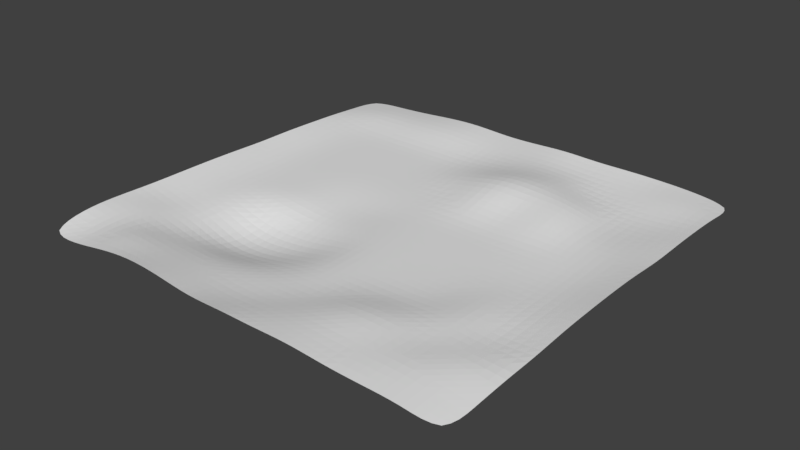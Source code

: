 # Source: Ground.blend  (saved by Blender 2.78.0; exported with 4.5.12 LTS)
import bpy
from mathutils import Matrix  # noqa: F401  (used for matrix-valued properties, if any)

bpy.ops.wm.read_factory_settings(use_empty=True)
scene = bpy.context.scene
scene.name = 'Scene'

# ---- collections
col_collection_1 = bpy.data.collections.new('Collection 1'); scene.collection.children.link(col_collection_1)

# ---- world
world_world = bpy.data.worlds.new('World'); scene.world = world_world
world_world.color = (0.05088, 0.05088, 0.05088)
world_world.use_sun_shadow = False
world_world.sun_shadow_jitter_overblur = 0.0
world_world.cycles.sampling_method = 'MANUAL'

# ---- meshes
me_plane = bpy.data.meshes.new('Plane')
me_plane.from_pydata([(-19.97, -19.98, 0.4659), (19.98, -19.98, 0.02888), (-19.98, 19.98, 0.000157), (19.98, 19.98, 0.007002), (-19.96, 10.01, 0.6523), (-19.98, -0.004497, 0.9406), (-19.94, -9.987, 1.107), (20.01, -9.979, 0.5039), (19.96, -0.0371, 0.842), (19.96, 9.952, 0.601), (-10.07, -19.97, 1.622), (0.04997, -19.99, 1.03), (10.0, -20.0, 0.7982), (9.964, 19.96, 0.6752), (0.002325, 19.99, 0.5542), (-10.01, 19.96, 0.6165), (9.994, -9.986, 0.2416), (0.0, -9.988, 0.0), (-10.13, -10.11, -1.659), (9.988, 0.0, 0.0), (0.0002344, -5.71e-05, -0.01049), (-9.99, -0.005333, -0.05229), (10.03, 9.989, 1.226), (-0.03364, 9.972, 0.7072), (-9.988, 9.988, 0.0), (-13.32, 19.98, 0.2891), (-16.65, 19.97, 0.1183), (-13.32, -9.988, -0.001227), (-16.64, -9.979, 0.2611), (-13.32, 0.0, 0.0), (-16.65, -0.001696, 0.1044), (-13.32, 9.988, 0.0), (-16.64, 9.994, 0.05709), (-16.66, -19.97, 0.5484), (-13.33, -20.01, 1.246), (13.29, -19.99, 0.7138), (16.65, -19.97, 0.6755), (16.65, 19.95, 0.474), (13.36, 20.02, 0.5988), (16.65, -9.99, 0.02678), (13.33, -9.975, 0.7327), (16.64, 0.009988, 0.1881), (13.32, 2.269e-05, 0.0003102), (16.64, 9.987, 0.121), (13.32, 9.988, 0.02793), (19.99, 13.34, 0.6032), (19.97, 16.63, 0.4837), (-19.97, 16.65, 0.2298), (-19.96, 13.32, 0.512), (-9.988, 13.32, 0.0), (-9.98, 16.63, 0.6733), (-0.02018, 13.31, 0.3663), (-0.008334, 16.66, 0.2925), (9.99, 13.32, 0.05238), (9.98, 16.64, 0.1425), (-16.66, 13.32, 0.1119), (-16.62, 16.62, 0.5213), (-13.32, 13.32, 0.0), (-13.3, 16.66, 0.5028), (13.32, 13.32, 0.0), (13.31, 16.67, 0.3548), (16.64, 13.32, 0.08981), (16.64, 16.61, 0.7095), (-19.98, -13.3, 1.223), (-19.96, -16.66, 1.242), (19.97, -16.66, 0.2353), (19.97, -13.31, 0.4565), (-9.985, -16.65, 0.8659), (-9.988, -13.32, -0.05408), (-0.006176, -16.65, 0.1008), (0.0, -13.32, 0.0), (10.01, -16.68, 0.6849), (9.994, -13.31, 1.151), (-16.7, -16.66, 0.7374), (-16.63, -13.25, 1.087), (-13.39, -16.72, 1.545), (-13.32, -13.32, 0.01064), (13.34, -16.69, 1.069), (13.32, -13.32, 0.3021), (16.68, -16.64, 0.6836), (16.64, -13.37, 0.9007), (3.357, -20.02, 0.9997), (6.683, -19.98, 1.086), (6.638, 19.96, 0.6015), (3.299, 19.99, 0.7639), (6.658, -9.988, 0.0), (3.329, -9.988, 0.0), (6.658, 0.0, 0.0), (3.329, 0.0, 0.0), (6.713, 9.946, 1.561), (3.29, 10.04, 1.64), (6.633, 13.35, 0.9445), (3.369, 13.3, 0.8403), (6.65, 16.64, 0.16), (3.325, 16.63, 0.4117), (6.651, -16.67, 0.8731), (3.331, -16.59, 0.735), (6.676, -13.31, 0.937), (3.33, -13.32, 0.02103), (-6.62, -19.98, 1.412), (-3.263, -19.95, 0.8448), (-3.333, 19.98, 0.4826), (-6.678, 19.96, 0.7539), (-3.388, -9.925, -0.7725), (-6.61, -10.02, -1.673), (-3.322, -0.02149, -0.3288), (-6.622, -0.004778, -0.3316), (-3.329, 9.989, 0.006142), (-6.658, 9.988, 0.0), (-3.329, 13.32, 0.0), (-6.658, 13.32, 0.0), (-3.346, 16.65, 0.3722), (-6.68, 16.64, 0.6795), (-3.335, -16.64, 0.207), (-6.643, -16.64, 0.5479), (-3.329, -13.32, 0.0), (-6.662, -13.32, -0.1136), (-19.98, -3.333, 1.029), (-19.97, -6.626, 1.066), (19.93, -6.677, 0.6811), (20.03, -3.356, 0.8938), (-9.885, -6.65, -1.622), (-9.986, -3.334, -0.04489), (7.826e-07, -6.659, -3.686e-05), (-0.0001715, -3.33, -0.004567), (9.988, -6.659, 0.0), (9.988, -3.329, 0.0), (-16.67, -6.665, 0.3323), (-16.65, -3.333, 0.2134), (-13.32, -6.659, -0.0007595), (-13.32, -3.329, 0.0), (13.35, -6.68, 0.3816), (13.32, -3.329, 0.001144), (16.66, -6.643, 0.1799), (16.65, -3.319, 0.1428), (3.329, -6.659, 0.0), (3.329, -3.329, 0.0), (6.658, -6.659, 0.0), (6.658, -3.329, 0.0), (-6.659, -6.594, -1.508), (-6.644, -3.34, -0.674), (-3.326, -6.668, -1.107), (-3.342, -3.352, -0.3484), (-20.0, 6.686, 0.7684), (-19.99, 3.368, 0.7675), (19.94, 3.312, 0.7788), (19.99, 6.631, 0.5568), (-9.988, 3.33, -0.0003875), (-9.988, 6.659, 0.0), (0.0, 3.329, 0.0), (0.005974, 6.657, 0.08975), (9.984, 3.34, 0.09389), (10.0, 6.659, 1.131), (-16.65, 3.331, 0.07667), (-16.65, 6.664, 0.05239), (-13.32, 3.329, 0.0), (-13.32, 6.659, 0.0), (13.33, 3.321, 0.2895), (13.32, 6.651, 0.4025), (16.67, 3.34, 0.3158), (16.65, 6.656, 0.3448), (3.329, 3.329, 0.0), (3.343, 6.608, 0.892), (6.658, 3.329, 0.0), (6.665, 6.648, 0.4249), (-6.656, 3.328, -0.05098), (-6.658, 6.659, 0.0), (-3.328, 3.332, -0.03061), (-3.329, 6.659, 0.0)], [], [(62, 46, 3, 37), (80, 66, 7, 39), (134, 120, 8, 41), (160, 146, 9, 43), (156, 148, 24, 31), (168, 150, 23, 107), (164, 152, 22, 89), (130, 122, 21, 29), (142, 124, 20, 105), (138, 126, 19, 87), (76, 68, 18, 27), (115, 70, 17, 103), (97, 72, 16, 85), (58, 50, 15, 25), (111, 52, 14, 101), (93, 54, 13, 83), (47, 56, 26, 2), (56, 58, 25, 26), (63, 74, 28, 6), (74, 76, 27, 28), (117, 128, 30, 5), (128, 130, 29, 30), (143, 154, 32, 4), (154, 156, 31, 32), (152, 158, 44, 22), (158, 160, 43, 44), (126, 132, 42, 19), (132, 134, 41, 42), (72, 78, 40, 16), (78, 80, 39, 40), (54, 60, 38, 13), (60, 62, 37, 38), (44, 43, 61, 59), (59, 61, 62, 60), (22, 44, 59, 53), (53, 59, 60, 54), (32, 31, 57, 55), (55, 57, 58, 56), (4, 32, 55, 48), (48, 55, 56, 47), (89, 22, 53, 91), (91, 53, 54, 93), (107, 23, 51, 109), (109, 51, 52, 111), (31, 24, 49, 57), (57, 49, 50, 58), (43, 9, 45, 61), (61, 45, 46, 62), (35, 36, 79, 77), (77, 79, 80, 78), (12, 35, 77, 71), (71, 77, 78, 72), (33, 34, 75, 73), (73, 75, 76, 74), (0, 33, 73, 64), (64, 73, 74, 63), (82, 12, 71, 95), (95, 71, 72, 97), (100, 11, 69, 113), (113, 69, 70, 115), (34, 10, 67, 75), (75, 67, 68, 76), (36, 1, 65, 79), (79, 65, 66, 80), (69, 96, 98, 70), (96, 95, 97, 98), (11, 81, 96, 69), (81, 82, 95, 96), (51, 92, 94, 52), (92, 91, 93, 94), (23, 90, 92, 51), (90, 89, 91, 92), (52, 94, 84, 14), (94, 93, 83, 84), (70, 98, 86, 17), (98, 97, 85, 86), (124, 136, 88, 20), (136, 138, 87, 88), (150, 162, 90, 23), (162, 164, 89, 90), (67, 114, 116, 68), (114, 113, 115, 116), (10, 99, 114, 67), (99, 100, 113, 114), (49, 110, 112, 50), (110, 109, 111, 112), (24, 108, 110, 49), (108, 107, 109, 110), (50, 112, 102, 15), (112, 111, 101, 102), (68, 116, 104, 18), (116, 115, 103, 104), (122, 140, 106, 21), (140, 142, 105, 106), (148, 166, 108, 24), (166, 168, 107, 108), (104, 103, 141, 139), (139, 141, 142, 140), (18, 104, 139, 121), (121, 139, 140, 122), (86, 85, 137, 135), (135, 137, 138, 136), (17, 86, 135, 123), (123, 135, 136, 124), (40, 39, 133, 131), (131, 133, 134, 132), (16, 40, 131, 125), (125, 131, 132, 126), (28, 27, 129, 127), (127, 129, 130, 128), (6, 28, 127, 118), (118, 127, 128, 117), (85, 16, 125, 137), (137, 125, 126, 138), (103, 17, 123, 141), (141, 123, 124, 142), (27, 18, 121, 129), (129, 121, 122, 130), (39, 7, 119, 133), (133, 119, 120, 134), (106, 105, 167, 165), (165, 167, 168, 166), (21, 106, 165, 147), (147, 165, 166, 148), (88, 87, 163, 161), (161, 163, 164, 162), (20, 88, 161, 149), (149, 161, 162, 150), (42, 41, 159, 157), (157, 159, 160, 158), (19, 42, 157, 151), (151, 157, 158, 152), (30, 29, 155, 153), (153, 155, 156, 154), (5, 30, 153, 144), (144, 153, 154, 143), (87, 19, 151, 163), (163, 151, 152, 164), (105, 20, 149, 167), (167, 149, 150, 168), (29, 21, 147, 155), (155, 147, 148, 156), (41, 8, 145, 159), (159, 145, 146, 160)])
_uv = me_plane.uv_layers.new(name='UVMap')
_uv.uv.foreach_set('vector', [0.9138, 0.08398, 0.9141, 0.001393, 0.998, 0.0003605, 0.9967, 0.08356, 0.1641, 0.087, 0.1669, 0.00393, 0.25, 0.002352, 0.25, 0.08666, 0.4164, 0.08633, 0.4155, 9.994e-05, 0.4984, 0.001966, 0.4995, 0.08644, 0.666, 0.08571, 0.6652, 0.002234, 0.7479, 0.002499, 0.7492, 0.08584, 0.6657, 0.8309, 0.6657, 0.7481, 0.7485, 0.748, 0.7486, 0.8308, 0.6652, 0.5824, 0.6647, 0.4997, 0.7481, 0.4983, 0.7482, 0.582, 0.6624, 0.335, 0.6677, 0.2535, 0.7475, 0.2533, 0.7462, 0.3332, 0.4181, 0.8306, 0.4185, 0.7489, 0.5003, 0.7485, 0.5004, 0.8308, 0.4166, 0.5835, 0.417, 0.5004, 0.4996, 0.5003, 0.499, 0.583, 0.4166, 0.3353, 0.4164, 0.2526, 0.4992, 0.2525, 0.4992, 0.3352, 0.1721, 0.8283, 0.1714, 0.7475, 0.2551, 0.7448, 0.2533, 0.8287, 0.1699, 0.5836, 0.1698, 0.5014, 0.2522, 0.5011, 0.255, 0.5864, 0.1661, 0.3341, 0.1665, 0.2537, 0.2507, 0.2529, 0.2511, 0.3361, 0.9156, 0.8305, 0.9155, 0.7476, 0.9983, 0.7484, 0.9987, 0.8314, 0.9149, 0.5824, 0.9146, 0.499, 0.9982, 0.4985, 0.998, 0.5817, 0.9142, 0.332, 0.9146, 0.2494, 0.998, 0.2498, 0.9974, 0.3326, 0.9149, 0.9965, 0.9145, 0.913, 0.9983, 0.9145, 0.9979, 0.9975, 0.9145, 0.913, 0.9156, 0.8305, 0.9987, 0.8314, 0.9983, 0.9145, 0.1693, 0.9977, 0.1685, 0.9141, 0.2526, 0.9111, 0.2511, 0.9954, 0.1685, 0.9141, 0.1721, 0.8283, 0.2533, 0.8287, 0.2526, 0.9111, 0.4164, 0.9984, 0.4175, 0.9132, 0.5002, 0.9134, 0.4994, 0.9987, 0.4175, 0.9132, 0.4181, 0.8306, 0.5004, 0.8308, 0.5002, 0.9134, 0.6662, 0.9991, 0.6658, 0.9137, 0.7487, 0.9137, 0.749, 0.9976, 0.6658, 0.9137, 0.6657, 0.8309, 0.7486, 0.8308, 0.7487, 0.9137, 0.6677, 0.2535, 0.666, 0.1696, 0.7501, 0.1682, 0.7475, 0.2533, 0.666, 0.1696, 0.666, 0.08571, 0.7492, 0.08584, 0.7501, 0.1682, 0.4164, 0.2526, 0.4162, 0.1696, 0.4992, 0.1696, 0.4992, 0.2525, 0.4162, 0.1696, 0.4164, 0.08633, 0.4995, 0.08644, 0.4992, 0.1696, 0.1665, 0.2537, 0.1681, 0.1699, 0.2509, 0.1699, 0.2507, 0.2529, 0.1681, 0.1699, 0.1641, 0.087, 0.25, 0.08666, 0.2509, 0.1699, 0.9146, 0.2494, 0.9157, 0.1668, 0.999, 0.1653, 0.998, 0.2498, 0.9157, 0.1668, 0.9138, 0.08398, 0.9967, 0.08356, 0.999, 0.1653, 0.7501, 0.1682, 0.7492, 0.08584, 0.8313, 0.08546, 0.8323, 0.1674, 0.8323, 0.1674, 0.8313, 0.08546, 0.9138, 0.08398, 0.9157, 0.1668, 0.7475, 0.2533, 0.7501, 0.1682, 0.8323, 0.1674, 0.8327, 0.2489, 0.8327, 0.2489, 0.8323, 0.1674, 0.9157, 0.1668, 0.9146, 0.2494, 0.7487, 0.9137, 0.7486, 0.8308, 0.8314, 0.8308, 0.8316, 0.9141, 0.8316, 0.9141, 0.8314, 0.8308, 0.9156, 0.8305, 0.9145, 0.913, 0.749, 0.9976, 0.7487, 0.9137, 0.8316, 0.9141, 0.8316, 0.9972, 0.8316, 0.9972, 0.8316, 0.9141, 0.9145, 0.913, 0.9149, 0.9965, 0.7462, 0.3332, 0.7475, 0.2533, 0.8327, 0.2489, 0.8306, 0.3341, 0.8306, 0.3341, 0.8327, 0.2489, 0.9146, 0.2494, 0.9142, 0.332, 0.7482, 0.582, 0.7481, 0.4983, 0.831, 0.4992, 0.8313, 0.5821, 0.8313, 0.5821, 0.831, 0.4992, 0.9146, 0.499, 0.9149, 0.5824, 0.7486, 0.8308, 0.7485, 0.748, 0.8314, 0.7479, 0.8314, 0.8308, 0.8314, 0.8308, 0.8314, 0.7479, 0.9155, 0.7476, 0.9156, 0.8305, 0.7492, 0.08584, 0.7479, 0.002499, 0.8324, 0.001702, 0.8313, 0.08546, 0.8313, 0.08546, 0.8324, 0.001702, 0.9141, 0.001393, 0.9138, 0.08398, 0.0001, 0.1701, 0.000517, 0.08615, 0.08342, 0.08519, 0.08262, 0.1682, 0.08262, 0.1682, 0.08342, 0.08519, 0.1641, 0.087, 0.1681, 0.1699, 0.0004409, 0.2521, 0.0001, 0.1701, 0.08262, 0.1682, 0.08303, 0.2515, 0.08303, 0.2515, 0.08262, 0.1682, 0.1681, 0.1699, 0.1665, 0.2537, 0.0008486, 0.918, 0.0001505, 0.8338, 0.08167, 0.8345, 0.08326, 0.918, 0.08326, 0.918, 0.08167, 0.8345, 0.1721, 0.8283, 0.1685, 0.9141, 0.001389, 0.9999, 0.0008486, 0.918, 0.08326, 0.918, 0.08583, 0.9998, 0.08583, 0.9998, 0.08326, 0.918, 0.1685, 0.9141, 0.1693, 0.9977, 0.00111, 0.3351, 0.0004409, 0.2521, 0.08303, 0.2515, 0.08352, 0.3352, 0.08352, 0.3352, 0.08303, 0.2515, 0.1665, 0.2537, 0.1661, 0.3341, 0.004104, 0.5822, 0.002158, 0.4997, 0.08778, 0.5018, 0.08764, 0.5837, 0.08764, 0.5837, 0.08778, 0.5018, 0.1698, 0.5014, 0.1699, 0.5836, 0.0001505, 0.8338, 0.001582, 0.7524, 0.08608, 0.7489, 0.08167, 0.8345, 0.08167, 0.8345, 0.08608, 0.7489, 0.1714, 0.7475, 0.1721, 0.8283, 0.000517, 0.08615, 9.994e-05, 0.00155, 0.08312, 0.002608, 0.08342, 0.08519, 0.08342, 0.08519, 0.08312, 0.002608, 0.1669, 0.00393, 0.1641, 0.087, 0.08778, 0.5018, 0.08636, 0.4178, 0.1695, 0.4191, 0.1698, 0.5014, 0.08636, 0.4178, 0.08352, 0.3352, 0.1661, 0.3341, 0.1695, 0.4191, 0.002158, 0.4997, 0.0009353, 0.4178, 0.08636, 0.4178, 0.08778, 0.5018, 0.0009353, 0.4178, 0.00111, 0.3351, 0.08352, 0.3352, 0.08636, 0.4178, 0.831, 0.4992, 0.8302, 0.4146, 0.914, 0.4155, 0.9146, 0.499, 0.8302, 0.4146, 0.8306, 0.3341, 0.9142, 0.332, 0.914, 0.4155, 0.7481, 0.4983, 0.7495, 0.4146, 0.8302, 0.4146, 0.831, 0.4992, 0.7495, 0.4146, 0.7462, 0.3332, 0.8306, 0.3341, 0.8302, 0.4146, 0.9146, 0.499, 0.914, 0.4155, 0.9985, 0.416, 0.9982, 0.4985, 0.914, 0.4155, 0.9142, 0.332, 0.9974, 0.3326, 0.9985, 0.416, 0.1698, 0.5014, 0.1695, 0.4191, 0.2518, 0.4187, 0.2522, 0.5011, 0.1695, 0.4191, 0.1661, 0.3341, 0.2511, 0.3361, 0.2518, 0.4187, 0.417, 0.5004, 0.4168, 0.4179, 0.4994, 0.4177, 0.4996, 0.5003, 0.4168, 0.4179, 0.4166, 0.3353, 0.4992, 0.3352, 0.4994, 0.4177, 0.6647, 0.4997, 0.6655, 0.4157, 0.7495, 0.4146, 0.7481, 0.4983, 0.6655, 0.4157, 0.6624, 0.335, 0.7462, 0.3332, 0.7495, 0.4146, 0.08608, 0.7489, 0.08662, 0.6659, 0.1698, 0.6654, 0.1714, 0.7475, 0.08662, 0.6659, 0.08764, 0.5837, 0.1699, 0.5836, 0.1698, 0.6654, 0.001582, 0.7524, 0.001113, 0.6667, 0.08662, 0.6659, 0.08608, 0.7489, 0.001113, 0.6667, 0.004104, 0.5822, 0.08764, 0.5837, 0.08662, 0.6659, 0.8314, 0.7479, 0.8313, 0.665, 0.9156, 0.6657, 0.9155, 0.7476, 0.8313, 0.665, 0.8313, 0.5821, 0.9149, 0.5824, 0.9156, 0.6657, 0.7485, 0.748, 0.7484, 0.6651, 0.8313, 0.665, 0.8314, 0.7479, 0.7484, 0.6651, 0.7482, 0.582, 0.8313, 0.5821, 0.8313, 0.665, 0.9155, 0.7476, 0.9156, 0.6657, 0.9981, 0.6654, 0.9983, 0.7484, 0.9156, 0.6657, 0.9149, 0.5824, 0.998, 0.5817, 0.9981, 0.6654, 0.1714, 0.7475, 0.1698, 0.6654, 0.257, 0.6652, 0.2551, 0.7448, 0.1698, 0.6654, 0.1699, 0.5836, 0.255, 0.5864, 0.257, 0.6652, 0.4185, 0.7489, 0.4168, 0.6654, 0.4996, 0.6647, 0.5003, 0.7485, 0.4168, 0.6654, 0.4166, 0.5835, 0.499, 0.583, 0.4996, 0.6647, 0.6657, 0.7481, 0.6655, 0.6653, 0.7484, 0.6651, 0.7485, 0.748, 0.6655, 0.6653, 0.6652, 0.5824, 0.7482, 0.582, 0.7484, 0.6651, 0.257, 0.6652, 0.255, 0.5864, 0.334, 0.5861, 0.3357, 0.6656, 0.3357, 0.6656, 0.334, 0.5861, 0.4166, 0.5835, 0.4168, 0.6654, 0.2551, 0.7448, 0.257, 0.6652, 0.3357, 0.6656, 0.333, 0.7391, 0.333, 0.7391, 0.3357, 0.6656, 0.4168, 0.6654, 0.4185, 0.7489, 0.2518, 0.4187, 0.2511, 0.3361, 0.3339, 0.3356, 0.3343, 0.4182, 0.3343, 0.4182, 0.3339, 0.3356, 0.4166, 0.3353, 0.4168, 0.4179, 0.2522, 0.5011, 0.2518, 0.4187, 0.3343, 0.4182, 0.3346, 0.5006, 0.3346, 0.5006, 0.3343, 0.4182, 0.4168, 0.4179, 0.417, 0.5004, 0.2509, 0.1699, 0.25, 0.08666, 0.3333, 0.08618, 0.3323, 0.1689, 0.3323, 0.1689, 0.3333, 0.08618, 0.4164, 0.08633, 0.4162, 0.1696, 0.2507, 0.2529, 0.2509, 0.1699, 0.3323, 0.1689, 0.3336, 0.2528, 0.3336, 0.2528, 0.3323, 0.1689, 0.4162, 0.1696, 0.4164, 0.2526, 0.2526, 0.9111, 0.2533, 0.8287, 0.3358, 0.8297, 0.3347, 0.9132, 0.3347, 0.9132, 0.3358, 0.8297, 0.4181, 0.8306, 0.4175, 0.9132, 0.2511, 0.9954, 0.2526, 0.9111, 0.3347, 0.9132, 0.3345, 0.9973, 0.3345, 0.9973, 0.3347, 0.9132, 0.4175, 0.9132, 0.4164, 0.9984, 0.2511, 0.3361, 0.2507, 0.2529, 0.3336, 0.2528, 0.3339, 0.3356, 0.3339, 0.3356, 0.3336, 0.2528, 0.4164, 0.2526, 0.4166, 0.3353, 0.255, 0.5864, 0.2522, 0.5011, 0.3346, 0.5006, 0.334, 0.5861, 0.334, 0.5861, 0.3346, 0.5006, 0.417, 0.5004, 0.4166, 0.5835, 0.2533, 0.8287, 0.2551, 0.7448, 0.333, 0.7391, 0.3358, 0.8297, 0.3358, 0.8297, 0.333, 0.7391, 0.4185, 0.7489, 0.4181, 0.8306, 0.25, 0.08666, 0.25, 0.002352, 0.3325, 0.003401, 0.3333, 0.08618, 0.3333, 0.08618, 0.3325, 0.003401, 0.4155, 9.994e-05, 0.4164, 0.08633, 0.4996, 0.6647, 0.499, 0.583, 0.5825, 0.5827, 0.5826, 0.6654, 0.5826, 0.6654, 0.5825, 0.5827, 0.6652, 0.5824, 0.6655, 0.6653, 0.5003, 0.7485, 0.4996, 0.6647, 0.5826, 0.6654, 0.583, 0.7482, 0.583, 0.7482, 0.5826, 0.6654, 0.6655, 0.6653, 0.6657, 0.7481, 0.4994, 0.4177, 0.4992, 0.3352, 0.5815, 0.3352, 0.582, 0.4175, 0.582, 0.4175, 0.5815, 0.3352, 0.6624, 0.335, 0.6655, 0.4157, 0.4996, 0.5003, 0.4994, 0.4177, 0.582, 0.4175, 0.5822, 0.5001, 0.5822, 0.5001, 0.582, 0.4175, 0.6655, 0.4157, 0.6647, 0.4997, 0.4992, 0.1696, 0.4995, 0.08644, 0.5828, 0.08559, 0.5825, 0.1693, 0.5825, 0.1693, 0.5828, 0.08559, 0.666, 0.08571, 0.666, 0.1696, 0.4992, 0.2525, 0.4992, 0.1696, 0.5825, 0.1693, 0.5824, 0.2528, 0.5824, 0.2528, 0.5825, 0.1693, 0.666, 0.1696, 0.6677, 0.2535, 0.5002, 0.9134, 0.5004, 0.8308, 0.583, 0.8309, 0.5829, 0.9137, 0.5829, 0.9137, 0.583, 0.8309, 0.6657, 0.8309, 0.6658, 0.9137, 0.4994, 0.9987, 0.5002, 0.9134, 0.5829, 0.9137, 0.5835, 0.9986, 0.5835, 0.9986, 0.5829, 0.9137, 0.6658, 0.9137, 0.6662, 0.9991, 0.4992, 0.3352, 0.4992, 0.2525, 0.5824, 0.2528, 0.5815, 0.3352, 0.5815, 0.3352, 0.5824, 0.2528, 0.6677, 0.2535, 0.6624, 0.335, 0.499, 0.583, 0.4996, 0.5003, 0.5822, 0.5001, 0.5825, 0.5827, 0.5825, 0.5827, 0.5822, 0.5001, 0.6647, 0.4997, 0.6652, 0.5824, 0.5004, 0.8308, 0.5003, 0.7485, 0.583, 0.7482, 0.583, 0.8309, 0.583, 0.8309, 0.583, 0.7482, 0.6657, 0.7481, 0.6657, 0.8309, 0.4995, 0.08644, 0.4984, 0.001966, 0.5821, 0.002958, 0.5828, 0.08559, 0.5828, 0.08559, 0.5821, 0.002958, 0.6652, 0.002234, 0.666, 0.08571])
me_plane.use_remesh_preserve_volume = False
me_plane.use_remesh_preserve_attributes = False
me_plane.use_mirror_vertex_groups = False
me_plane.update()

# ---- objects
ob_plane = bpy.data.objects.new('Plane', me_plane)

# ---- transforms, parenting, visibility, modifiers, constraints
ob_plane.location = (0.0, 0.0, 0.0)
ob_plane.lineart.crease_threshold = 0.0
_m = ob_plane.modifiers.new('Subsurf', 'SUBSURF')
_m.uv_smooth = 'PRESERVE_CORNERS'
_m.quality = 2
_m.levels = 2
_m.show_only_control_edges = False
_m = ob_plane.modifiers.new('Displace', 'DISPLACE')
_m.strength = 0.3
_m = ob_plane.modifiers.new('Triangulate', 'TRIANGULATE')
_m.quad_method = 'BEAUTY'

# ---- collection membership
col_collection_1.objects.link(ob_plane)

# ---- scene / render settings (as saved in the file)
scene.frame_start = 1; scene.frame_end = 250; scene.frame_set(1)
scene.render.engine = 'BLENDER_EEVEE_NEXT'
scene.render.resolution_percentage = 50
scene.render.dither_intensity = 0.0
scene.cycles.use_denoising = False
scene.cycles.samples = 128
scene.cycles.sampling_pattern = 'TABULATED_SOBOL'
scene.cycles.light_sampling_threshold = 0.0
scene.cycles.use_adaptive_sampling = False
scene.cycles.use_light_tree = False
scene.cycles.blur_glossy = 0.0
scene.cycles.sample_clamp_indirect = 0.0
scene.view_settings.view_transform = 'Standard'
bpy.context.view_layer.update()

# ---- added for rendering (the .blend has no active camera and no usable light): camera, sun
cam_auto = bpy.data.cameras.new('AutoCamera')
cam_auto.lens = 50.0
cam_auto.sensor_width = 36.0
cam_auto.clip_end = 1000.0
ob_auto_camera = bpy.data.objects.new('AutoCamera', cam_auto)
scene.collection.objects.link(ob_auto_camera)
ob_auto_camera.location = (52.4199, -62.922, 41.8854)
ob_auto_camera.rotation_euler = (1.09748, -7.21219e-08, 0.694738)
scene.camera = ob_auto_camera
light_auto_sun = bpy.data.lights.new('AutoSun', 'SUN')
light_auto_sun.energy = 3.0
light_auto_sun.angle = 0.0523599
ob_auto_sun = bpy.data.objects.new('AutoSun', light_auto_sun)
scene.collection.objects.link(ob_auto_sun)
ob_auto_sun.rotation_euler = (0.872665, 0.174533, 0.523599)
bpy.context.view_layer.update()

